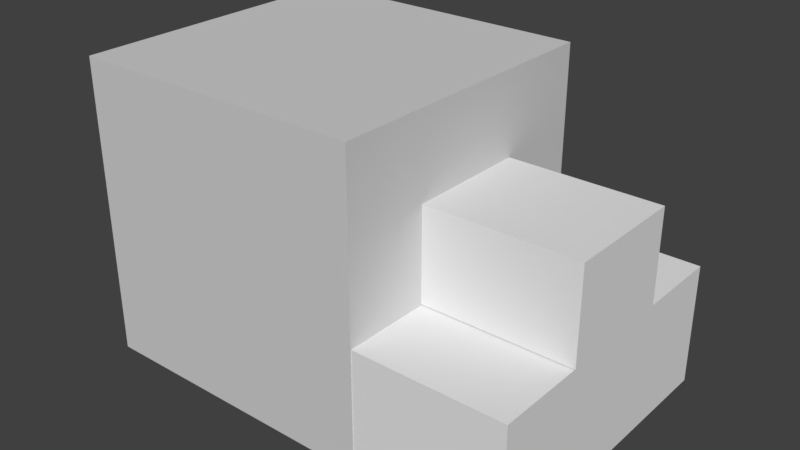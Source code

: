 # Source: lego_obj1.blend  (saved by Blender 2.77.0; exported with 4.5.12 LTS)
import bpy
from mathutils import Matrix  # noqa: F401  (used for matrix-valued properties, if any)

bpy.ops.wm.read_factory_settings(use_empty=True)
scene = bpy.context.scene
scene.name = 'Scene'

# ---- collections
col_collection_1 = bpy.data.collections.new('Collection 1'); scene.collection.children.link(col_collection_1)

# ---- materials (node trees are filled in below, after node groups)
mat_none = bpy.data.materials.new('None')
mat_none.alpha_threshold = 0.0
mat_none.use_transparent_shadow = False
mat_none.specular_color = (0.8, 0.8, 0.8)
mat_none.roughness = 0.5
mat_none.specular_intensity = 1.0
mat_material_001 = bpy.data.materials.new('Material.001')
mat_material_001.alpha_threshold = 0.0
mat_material_001.use_transparent_shadow = False
mat_material_001.diffuse_color = (0.64, 0.64, 0.64, 1.0)
mat_material_001.specular_color = (0.5, 0.5, 0.5)
mat_material_001.roughness = 0.5
mat_material_001.specular_intensity = 1.0

# ---- material node trees

# ---- world
world_world = bpy.data.worlds.new('World'); scene.world = world_world
world_world.color = (0.05088, 0.05088, 0.05088)
world_world.use_sun_shadow = False
world_world.sun_shadow_jitter_overblur = 0.0
world_world.cycles.sampling_method = 'MANUAL'

# ---- meshes
me_cube_003 = bpy.data.meshes.new('Cube.003')
me_cube_003.from_pydata([(0.9903, -0.1817, 0.9957), (0.9903, -0.1817, -1.004), (0.9903, -1.002, -1.004), (0.9903, -1.002, 0.9957), (1.999, -0.1817, -1.004), (1.999, -1.002, -1.004), (1.999, -0.1817, 0.9957), (1.999, -1.002, 0.9957)], [], [(0, 1, 2, 3), (1, 4, 5, 2), (4, 6, 7, 5), (6, 0, 3, 7), (3, 2, 5, 7), (6, 4, 1, 0)])
me_cube_003.polygons.foreach_set('use_smooth', [True] * 6)
_k = set([(0, 1), (0, 3), (0, 6), (1, 2), (1, 4), (2, 3), (2, 5), (3, 7), (4, 5), (4, 6), (5, 7), (6, 7)])
me_cube_003.attributes.new('sharp_edge', 'BOOLEAN', 'EDGE').data.foreach_set('value', [ (min(e.vertices), max(e.vertices)) in _k for e in me_cube_003.edges])
me_cube_003.materials.append(mat_none)
me_cube_003.use_remesh_preserve_volume = False
me_cube_003.use_remesh_preserve_attributes = False
me_cube_003.use_mirror_vertex_groups = False
me_cube_003.update()
me_cube_003.normals_split_custom_set([tuple(v) for v in zip(*[iter([-1.0, 0.0, 0.0, -1.0, 0.0, 0.0, -1.0, 0.0, 0.0, -1.0, 0.0, 0.0, 0.0, 1.453e-07, -1.0, 0.0, 1.453e-07, -1.0, 0.0, 1.453e-07, -1.0, 0.0, 1.453e-07, -1.0, 1.0, 0.0, 0.0, 1.0, 0.0, 0.0, 1.0, 0.0, 0.0, 1.0, 0.0, 0.0, 0.0, -2.18e-07, 1.0, 0.0, -2.18e-07, 1.0, 0.0, -2.18e-07, 1.0, 0.0, -2.18e-07, 1.0, 0.0, -1.0, 0.0, 0.0, -1.0, 0.0, 0.0, -1.0, 0.0, 0.0, -1.0, 0.0, 0.0, 1.0, 0.0, 0.0, 1.0, 0.0, 0.0, 1.0, 0.0, 0.0, 1.0, 0.0])] * 3)])
me_cube_002 = bpy.data.meshes.new('Cube.002')
me_cube_002.from_pydata([(0.9903, -0.3775, 0.4085), (0.9903, -0.3775, -0.4021), (0.9903, -1.002, -0.4021), (0.9903, -1.002, 0.4085), (1.999, -0.3775, -0.4021), (1.999, -1.002, -0.4021), (1.999, -0.3775, 0.4085), (1.999, -1.002, 0.4085)], [], [(0, 1, 2, 3), (1, 4, 5, 2), (4, 6, 7, 5), (6, 0, 3, 7), (3, 2, 5, 7), (6, 4, 1, 0)])
me_cube_002.polygons.foreach_set('use_smooth', [True] * 6)
_k = set([(0, 1), (0, 3), (0, 6), (1, 2), (1, 4), (2, 3), (2, 5), (3, 7), (4, 5), (4, 6), (5, 7), (6, 7)])
me_cube_002.attributes.new('sharp_edge', 'BOOLEAN', 'EDGE').data.foreach_set('value', [ (min(e.vertices), max(e.vertices)) in _k for e in me_cube_002.edges])
me_cube_002.materials.append(mat_none)
me_cube_002.use_remesh_preserve_volume = False
me_cube_002.use_remesh_preserve_attributes = False
me_cube_002.use_mirror_vertex_groups = False
me_cube_002.update()
me_cube_002.normals_split_custom_set([tuple(v) for v in zip(*[iter([-1.0, -1.177e-07, 0.0, -1.0, -1.177e-07, 0.0, -1.0, -1.177e-07, 0.0, -1.0, -1.177e-07, 0.0, 0.0, 2.386e-07, -1.0, 0.0, 2.386e-07, -1.0, 0.0, 2.386e-07, -1.0, 0.0, 2.386e-07, -1.0, 1.0, 2.355e-07, 0.0, 1.0, 2.355e-07, 0.0, 1.0, 2.355e-07, 0.0, 1.0, 2.355e-07, 0.0, 0.0, -3.34e-07, 1.0, 0.0, -3.34e-07, 1.0, 0.0, -3.34e-07, 1.0, 0.0, -3.34e-07, 1.0, 0.0, -1.0, -2.917e-07, 0.0, -1.0, -2.917e-07, 0.0, -1.0, -2.917e-07, 0.0, -1.0, -2.917e-07, 0.0, 1.0, 2.188e-07, 0.0, 1.0, 2.188e-07, 0.0, 1.0, 2.188e-07, 0.0, 1.0, 2.188e-07])] * 3)])
me_cube_001 = bpy.data.meshes.new('Cube.001')
me_cube_001.from_pydata([(1.0, -1.0, -1.0), (1.0, -1.0, 1.0), (-1.0, -1.0, 1.0), (-1.0, -1.0, -1.0), (1.0, 1.0, -1.0), (-1.0, 1.0, -1.0), (-1.0, 1.0, 1.0), (1.0, 1.0, 1.0)], [], [(0, 1, 2, 3), (4, 5, 6, 7), (0, 4, 7, 1), (1, 7, 6, 2), (2, 6, 5, 3), (4, 0, 3, 5)])
me_cube_001.polygons.foreach_set('use_smooth', [True] * 6)
_k = set([(0, 1), (0, 3), (0, 4), (1, 2), (1, 7), (2, 3), (2, 6), (3, 5), (4, 5), (4, 7), (5, 6), (6, 7)])
me_cube_001.attributes.new('sharp_edge', 'BOOLEAN', 'EDGE').data.foreach_set('value', [ (min(e.vertices), max(e.vertices)) in _k for e in me_cube_001.edges])
me_cube_001.materials.append(mat_material_001)
me_cube_001.use_remesh_preserve_volume = False
me_cube_001.use_remesh_preserve_attributes = False
me_cube_001.use_mirror_vertex_groups = False
me_cube_001.update()
me_cube_001.normals_split_custom_set([tuple(v) for v in zip(*[iter([0.0, -1.0, 0.0, 0.0, -1.0, 0.0, 0.0, -1.0, 0.0, 0.0, -1.0, 0.0, 0.0, 1.0, 0.0, 0.0, 1.0, 0.0, 0.0, 1.0, 0.0, 0.0, 1.0, 0.0, 1.0, 2.384e-07, 2.533e-07, 1.0, 2.384e-07, 2.533e-07, 1.0, 2.384e-07, 2.533e-07, 1.0, 2.384e-07, 2.533e-07, -2.384e-07, -2.384e-07, 1.0, -2.384e-07, -2.384e-07, 1.0, -2.384e-07, -2.384e-07, 1.0, -2.384e-07, -2.384e-07, 1.0, -1.0, 0.0, 0.0, -1.0, 0.0, 0.0, -1.0, 0.0, 0.0, -1.0, 0.0, 0.0, 2.384e-07, 2.533e-07, -1.0, 2.384e-07, 2.533e-07, -1.0, 2.384e-07, 2.533e-07, -1.0, 2.384e-07, 2.533e-07, -1.0])] * 3)])

# ---- objects
ob_cube_000 = bpy.data.objects.new('Cube.000', me_cube_003)
ob_cube_002 = bpy.data.objects.new('Cube.002', me_cube_002)
ob_cube_001 = bpy.data.objects.new('Cube.001', me_cube_001)

# ---- transforms, parenting, visibility, modifiers, constraints
ob_cube_000.location = (0.0, 0.0, 0.0)
ob_cube_000.rotation_euler = (1.571, -0.0, 0.0)
ob_cube_000.lineart.crease_threshold = 0.0
ob_cube_002.location = (0.00811, 0.0008133, 0.8262)
ob_cube_002.rotation_euler = (1.571, -0.0, 0.0)
ob_cube_002.lineart.crease_threshold = 0.0
ob_cube_001.location = (0.0, 0.0, 0.0)
ob_cube_001.rotation_euler = (1.571, -0.0, 0.0)
ob_cube_001.lineart.crease_threshold = 0.0

# ---- collection membership
col_collection_1.objects.link(ob_cube_000)
col_collection_1.objects.link(ob_cube_002)
col_collection_1.objects.link(ob_cube_001)

# ---- scene / render settings (as saved in the file)
scene.frame_start = 1; scene.frame_end = 250; scene.frame_set(1)
scene.render.engine = 'BLENDER_EEVEE_NEXT'
scene.render.resolution_percentage = 50
scene.render.dither_intensity = 0.0
scene.cycles.use_denoising = False
scene.cycles.samples = 128
scene.cycles.sampling_pattern = 'TABULATED_SOBOL'
scene.cycles.light_sampling_threshold = 0.0
scene.cycles.use_adaptive_sampling = False
scene.cycles.use_light_tree = False
scene.cycles.blur_glossy = 0.0
scene.cycles.sample_clamp_indirect = 0.0
scene.view_settings.view_transform = 'Standard'
bpy.context.view_layer.update()

# ---- added for rendering (the .blend has no active camera and no usable light): camera, sun
cam_auto = bpy.data.cameras.new('AutoCamera')
cam_auto.lens = 50.0
cam_auto.sensor_width = 36.0
cam_auto.clip_end = 1000.0
ob_auto_camera = bpy.data.objects.new('AutoCamera', cam_auto)
scene.collection.objects.link(ob_auto_camera)
ob_auto_camera.location = (4.32577, -4.58463, 3.05681)
ob_auto_camera.rotation_euler = (1.09748, -7.21219e-08, 0.694738)
scene.camera = ob_auto_camera
light_auto_sun = bpy.data.lights.new('AutoSun', 'SUN')
light_auto_sun.energy = 3.0
light_auto_sun.angle = 0.0523599
ob_auto_sun = bpy.data.objects.new('AutoSun', light_auto_sun)
scene.collection.objects.link(ob_auto_sun)
ob_auto_sun.rotation_euler = (0.872665, 0.174533, 0.523599)
bpy.context.view_layer.update()

